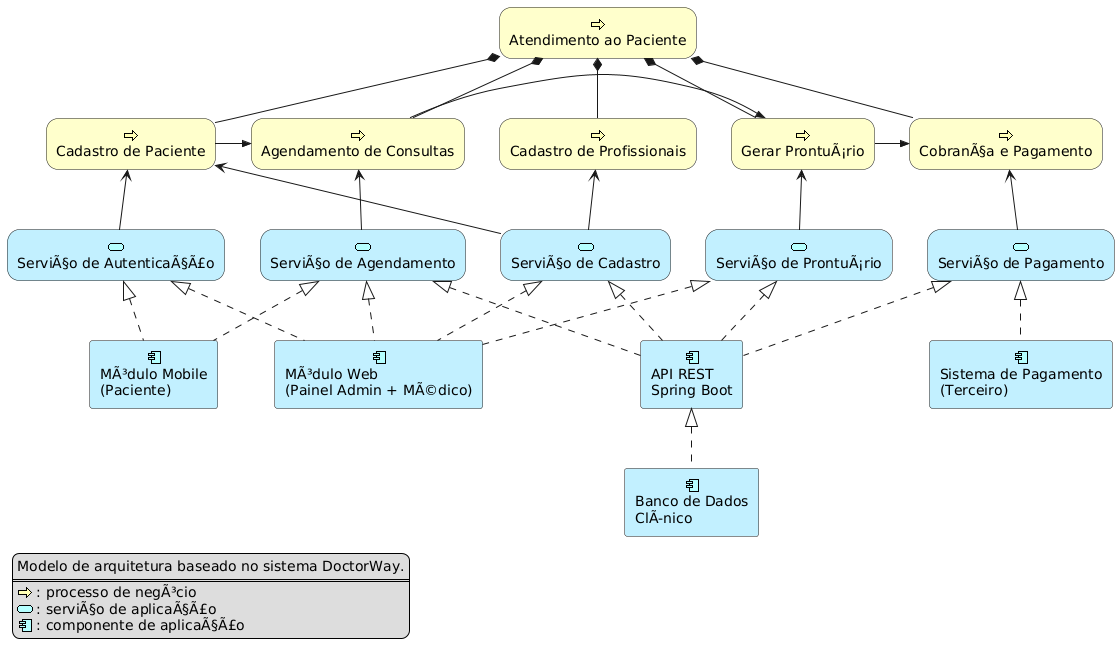

The diagram above was rendered by PlantUML. Its source (embedded in the PNG):
@startuml
skinparam rectangle<<behavior>> {
	roundCorner 25
}
sprite $bProcess jar:archimate/business-process
sprite $aService jar:archimate/application-service
sprite $aComponent jar:archimate/application-component

' -----------------------------
' Processos de NegÃ³cio
' -----------------------------
rectangle "Atendimento ao Paciente" as AP <<$bProcess>><<behavior>> #Business
rectangle "Agendamento de Consultas" as AC <<$bProcess>><<behavior>> #Business
rectangle "Cadastro de Paciente" as CP <<$bProcess>><<behavior>> #Business
rectangle "Cadastro de Profissionais" as CM <<$bProcess>><<behavior>> #Business
rectangle "Gerar ProntuÃ¡rio" as GP <<$bProcess>><<behavior>> #Business
rectangle "CobranÃ§a e Pagamento" as PG <<$bProcess>><<behavior>> #Business

AP *-down- AC
AP *-down- GP
AP *-down- PG
AP *-down- CP
AP *-down- CM

CP -right->> AC
AC -right->> GP
GP -right->> PG

' -----------------------------
' ServiÃ§os de AplicaÃ§Ã£o
' -----------------------------
rectangle "ServiÃ§o de Agendamento" as scheduleService <<$aService>><<behavior>> #Application
rectangle "ServiÃ§o de AutenticaÃ§Ã£o" as authService <<$aService>><<behavior>> #Application
rectangle "ServiÃ§o de Cadastro" as registerService <<$aService>><<behavior>> #Application
rectangle "ServiÃ§o de ProntuÃ¡rio" as recordService <<$aService>><<behavior>> #Application
rectangle "ServiÃ§o de Pagamento" as paymentService <<$aService>><<behavior>> #Application

scheduleService -up-> AC
authService -up-> CP
registerService -up-> CP
registerService -up-> CM
recordService -up-> GP
paymentService -up-> PG

' -----------------------------
' Componentes de AplicaÃ§Ã£o
' -----------------------------
rectangle "MÃ³dulo Web\n(Painel Admin + MÃ©dico)" as WebModule <<$aComponent>> #Application
rectangle "MÃ³dulo Mobile\n(Paciente)" as MobileModule <<$aComponent>> #Application
rectangle "Sistema de Pagamento\n(Terceiro)" as PaymentGateway <<$aComponent>> #Application
rectangle "Banco de Dados\nClÃnico" as Database <<$aComponent>> #Application
rectangle "API REST\nSpring Boot" as BackendAPI <<$aComponent>> #Application

WebModule .up.|> authService
WebModule .up.|> registerService
WebModule .up.|> scheduleService
WebModule .up.|> recordService

MobileModule .up.|> scheduleService
MobileModule .up.|> authService

BackendAPI .up.|> registerService
BackendAPI .up.|> recordService
BackendAPI .up.|> paymentService
BackendAPI .up.|> scheduleService

PaymentGateway .up.|> paymentService
Database .up.|> BackendAPI

legend left
Modelo de arquitetura baseado no sistema DoctorWay.
====
<$bProcess> : processo de negÃ³cio  
<$aService> : serviÃ§o de aplicaÃ§Ã£o  
<$aComponent> : componente de aplicaÃ§Ã£o
endlegend
@enduml